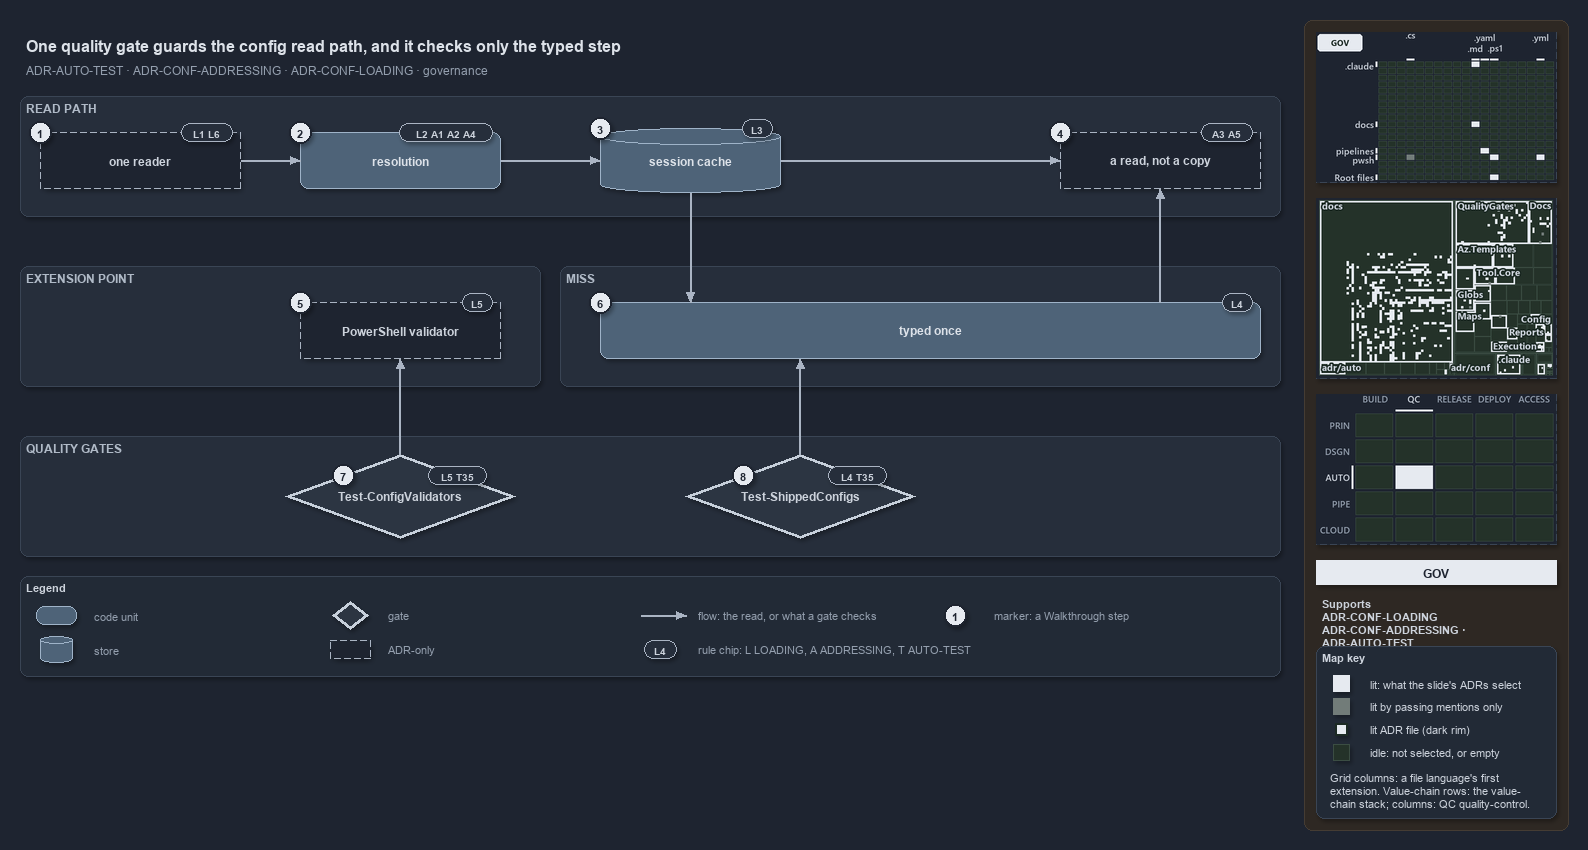

The diagram above was exported from draw.io. Its source (the exported page's mxGraphModel, read from the mxfile embedded in the PNG):
<mxGraphModel dx="1024" dy="768" grid="0" gridSize="10" guides="1" tooltips="1" connect="1" arrows="1" fold="1" page="1" pageScale="1" pageWidth="1572" pageHeight="700" background="#1E2430" math="0" shadow="1">
  <root>
    <mxCell id="0" />
    <mxCell id="1" parent="0" />
    <mxCell id="sidebar-bg" value="" style="rounded=1;arcSize=2;html=1;fillColor=#2E2823;strokeColor=#453C33;shadow=0;" vertex="1" parent="1">
      <mxGeometry x="1304" y="4" width="264" height="810" as="geometry" />
    </mxCell>
    <mxCell id="title" value="One quality gate guards the config read path, and it checks only the typed step" style="text;html=1;align=left;verticalAlign=middle;fontSize=16;fontStyle=1;fontColor=#DDE2E9;" vertex="1" parent="1">
      <mxGeometry x="20" y="14" width="1260" height="30" as="geometry" />
    </mxCell>
    <mxCell id="subtitle" value="ADR-AUTO-TEST &amp;#183; ADR-CONF-ADDRESSING &amp;#183; ADR-CONF-LOADING &amp;#183; governance" style="text;html=1;align=left;verticalAlign=middle;fontSize=12;fontColor=#949FAE;" vertex="1" parent="1">
      <mxGeometry x="20" y="44" width="1240" height="20" as="geometry" />
    </mxCell>
    <mxCell id="band-read" value="READ PATH" style="rounded=1;html=1;arcSize=3;fillColor=#262E3B;strokeColor=#3A4555;verticalAlign=top;align=left;spacingLeft=8;fontStyle=1;fontSize=12;fontColor=#B0BAC7;" vertex="1" parent="1">
      <mxGeometry x="20" y="80" width="1260" height="120" as="geometry" />
    </mxCell>
    <mxCell id="band-ext" value="EXTENSION POINT" style="rounded=1;html=1;arcSize=3;fillColor=#262E3B;strokeColor=#3A4555;verticalAlign=top;align=left;spacingLeft=8;fontStyle=1;fontSize=12;fontColor=#B0BAC7;" vertex="1" parent="1">
      <mxGeometry x="20" y="250" width="520" height="120" as="geometry" />
    </mxCell>
    <mxCell id="band-miss" value="MISS" style="rounded=1;html=1;arcSize=3;fillColor=#262E3B;strokeColor=#3A4555;verticalAlign=top;align=left;spacingLeft=8;fontStyle=1;fontSize=12;fontColor=#B0BAC7;" vertex="1" parent="1">
      <mxGeometry x="560" y="250" width="720" height="120" as="geometry" />
    </mxCell>
    <mxCell id="band-gates" value="QUALITY GATES" style="rounded=1;html=1;arcSize=3;fillColor=#262E3B;strokeColor=#3A4555;verticalAlign=top;align=left;spacingLeft=8;fontStyle=1;fontSize=12;fontColor=#B0BAC7;" vertex="1" parent="1">
      <mxGeometry x="20" y="420" width="1260" height="120" as="geometry" />
    </mxCell>
    <mxCell id="reader" value="&lt;b&gt;one reader&lt;/b&gt;" style="rounded=1;whiteSpace=wrap;html=1;arcSize=20;fillColor=#1E2430;strokeColor=#AAB4C3;dashed=1;fontSize=12;" vertex="1" parent="1">
      <mxGeometry x="40" y="116" width="200" height="56" as="geometry" />
    </mxCell>
    <mxCell id="resolution" value="&lt;b&gt;resolution&lt;/b&gt;" style="rounded=1;whiteSpace=wrap;html=1;arcSize=20;fillColor=#4E6378;strokeColor=#9FB3C8;fontSize=12;fontColor=#DDE2E9;" vertex="1" parent="1">
      <mxGeometry x="300" y="116" width="200" height="56" as="geometry" />
    </mxCell>
    <mxCell id="cache" value="&lt;b&gt;session cache&lt;/b&gt;" style="shape=cylinder3;boundedLbl=1;backgroundOutline=1;size=8;whiteSpace=wrap;html=1;fillColor=#4E6378;strokeColor=#9FB3C8;fontSize=12;fontColor=#DDE2E9;" vertex="1" parent="1">
      <mxGeometry x="600" y="112" width="180" height="64" as="geometry" />
    </mxCell>
    <mxCell id="read" value="&lt;b&gt;a read, not a copy&lt;/b&gt;" style="rounded=1;whiteSpace=wrap;html=1;arcSize=20;fillColor=#1E2430;strokeColor=#AAB4C3;dashed=1;fontSize=12;" vertex="1" parent="1">
      <mxGeometry x="1060" y="116" width="200" height="56" as="geometry" />
    </mxCell>
    <mxCell id="psval" value="&lt;b&gt;PowerShell validator&lt;/b&gt;" style="rounded=1;whiteSpace=wrap;html=1;arcSize=20;fillColor=#1E2430;strokeColor=#AAB4C3;dashed=1;fontSize=12;" vertex="1" parent="1">
      <mxGeometry x="300" y="286" width="200" height="56" as="geometry" />
    </mxCell>
    <mxCell id="typed" value="&lt;b&gt;typed once&lt;/b&gt;" style="rounded=1;whiteSpace=wrap;html=1;arcSize=20;fillColor=#4E6378;strokeColor=#9FB3C8;fontSize=12;fontColor=#DDE2E9;" vertex="1" parent="1">
      <mxGeometry x="600" y="286" width="660" height="56" as="geometry" />
    </mxCell>
    <mxCell id="tcv" value="&lt;b&gt;Test-ConfigValidators&lt;/b&gt;" style="rhombus;whiteSpace=wrap;html=1;fillColor=#2C3542;strokeColor=#C7D0DB;strokeWidth=3;fontSize=12;fontColor=#CDD3DC;" vertex="1" parent="1">
      <mxGeometry x="285" y="438" width="230" height="84" as="geometry" />
    </mxCell>
    <mxCell id="tsc" value="&lt;b&gt;Test-ShippedConfigs&lt;/b&gt;" style="rhombus;whiteSpace=wrap;html=1;fillColor=#2C3542;strokeColor=#C7D0DB;strokeWidth=3;fontSize=12;fontColor=#CDD3DC;" vertex="1" parent="1">
      <mxGeometry x="685" y="438" width="230" height="84" as="geometry" />
    </mxCell>
    <mxCell id="p-reader-resolution-a" value="" style="text;html=1;strokeColor=none;fillColor=none;" vertex="1" parent="1">
      <mxGeometry x="240" y="144" width="1" height="1" as="geometry" />
    </mxCell>
    <mxCell id="p-reader-resolution-b" value="" style="text;html=1;strokeColor=none;fillColor=none;" vertex="1" parent="1">
      <mxGeometry x="300" y="144" width="1" height="1" as="geometry" />
    </mxCell>
    <mxCell id="edge-reader-resolution" value="" style="edgeStyle=orthogonalEdgeStyle;rounded=1;html=1;fontSize=10;endArrow=block;strokeColor=#AAB4C3;fontColor=#CDD3DC;shadow=0;" edge="1" parent="1" source="p-reader-resolution-a" target="p-reader-resolution-b">
      <mxGeometry relative="1" as="geometry" />
    </mxCell>
    <mxCell id="p-resolution-cache-a" value="" style="text;html=1;strokeColor=none;fillColor=none;" vertex="1" parent="1">
      <mxGeometry x="500" y="144" width="1" height="1" as="geometry" />
    </mxCell>
    <mxCell id="p-resolution-cache-b" value="" style="text;html=1;strokeColor=none;fillColor=none;" vertex="1" parent="1">
      <mxGeometry x="600" y="144" width="1" height="1" as="geometry" />
    </mxCell>
    <mxCell id="edge-resolution-cache" value="" style="edgeStyle=orthogonalEdgeStyle;rounded=1;html=1;fontSize=10;endArrow=block;strokeColor=#AAB4C3;fontColor=#CDD3DC;shadow=0;" edge="1" parent="1" source="p-resolution-cache-a" target="p-resolution-cache-b">
      <mxGeometry relative="1" as="geometry" />
    </mxCell>
    <mxCell id="p-cache-read-a" value="" style="text;html=1;strokeColor=none;fillColor=none;" vertex="1" parent="1">
      <mxGeometry x="780" y="144" width="1" height="1" as="geometry" />
    </mxCell>
    <mxCell id="p-cache-read-b" value="" style="text;html=1;strokeColor=none;fillColor=none;" vertex="1" parent="1">
      <mxGeometry x="1060" y="144" width="1" height="1" as="geometry" />
    </mxCell>
    <mxCell id="edge-cache-read" value="" style="edgeStyle=orthogonalEdgeStyle;rounded=1;html=1;fontSize=10;endArrow=block;strokeColor=#AAB4C3;fontColor=#CDD3DC;shadow=0;" edge="1" parent="1" source="p-cache-read-a" target="p-cache-read-b">
      <mxGeometry relative="1" as="geometry" />
    </mxCell>
    <mxCell id="p-cache-typed-a" value="" style="text;html=1;strokeColor=none;fillColor=none;" vertex="1" parent="1">
      <mxGeometry x="690" y="176" width="1" height="1" as="geometry" />
    </mxCell>
    <mxCell id="p-cache-typed-b" value="" style="text;html=1;strokeColor=none;fillColor=none;" vertex="1" parent="1">
      <mxGeometry x="690" y="286" width="1" height="1" as="geometry" />
    </mxCell>
    <mxCell id="edge-cache-typed" value="" style="edgeStyle=orthogonalEdgeStyle;rounded=1;html=1;fontSize=10;endArrow=block;strokeColor=#AAB4C3;fontColor=#CDD3DC;shadow=0;" edge="1" parent="1" source="p-cache-typed-a" target="p-cache-typed-b">
      <mxGeometry relative="1" as="geometry" />
    </mxCell>
    <mxCell id="p-typed-read-a" value="" style="text;html=1;strokeColor=none;fillColor=none;" vertex="1" parent="1">
      <mxGeometry x="1160" y="286" width="1" height="1" as="geometry" />
    </mxCell>
    <mxCell id="p-typed-read-b" value="" style="text;html=1;strokeColor=none;fillColor=none;" vertex="1" parent="1">
      <mxGeometry x="1160" y="172" width="1" height="1" as="geometry" />
    </mxCell>
    <mxCell id="edge-typed-read" value="" style="edgeStyle=orthogonalEdgeStyle;rounded=1;html=1;fontSize=10;endArrow=block;strokeColor=#AAB4C3;fontColor=#CDD3DC;shadow=0;" edge="1" parent="1" source="p-typed-read-a" target="p-typed-read-b">
      <mxGeometry relative="1" as="geometry" />
    </mxCell>
    <mxCell id="p-tsc-typed-a" value="" style="text;html=1;strokeColor=none;fillColor=none;" vertex="1" parent="1">
      <mxGeometry x="800" y="438" width="1" height="1" as="geometry" />
    </mxCell>
    <mxCell id="p-tsc-typed-b" value="" style="text;html=1;strokeColor=none;fillColor=none;" vertex="1" parent="1">
      <mxGeometry x="800" y="342" width="1" height="1" as="geometry" />
    </mxCell>
    <mxCell id="edge-tsc-typed" value="" style="edgeStyle=orthogonalEdgeStyle;rounded=1;html=1;fontSize=10;endArrow=block;strokeColor=#AAB4C3;fontColor=#CDD3DC;shadow=0;" edge="1" parent="1" source="p-tsc-typed-a" target="p-tsc-typed-b">
      <mxGeometry relative="1" as="geometry" />
    </mxCell>
    <mxCell id="p-tcv-psval-a" value="" style="text;html=1;strokeColor=none;fillColor=none;" vertex="1" parent="1">
      <mxGeometry x="400" y="438" width="1" height="1" as="geometry" />
    </mxCell>
    <mxCell id="p-tcv-psval-b" value="" style="text;html=1;strokeColor=none;fillColor=none;" vertex="1" parent="1">
      <mxGeometry x="400" y="342" width="1" height="1" as="geometry" />
    </mxCell>
    <mxCell id="edge-tcv-psval" value="" style="edgeStyle=orthogonalEdgeStyle;rounded=1;html=1;fontSize=10;endArrow=block;strokeColor=#AAB4C3;fontColor=#CDD3DC;shadow=0;" edge="1" parent="1" source="p-tcv-psval-a" target="p-tcv-psval-b">
      <mxGeometry relative="1" as="geometry" />
    </mxCell>
    <mxCell id="legend" value="&lt;b&gt;Legend&lt;/b&gt;" style="rounded=1;whiteSpace=wrap;html=1;arcSize=6;fillColor=#222A36;strokeColor=#3A4555;align=left;verticalAlign=top;spacing=8;fontSize=11;fontColor=#CDD3DC;" vertex="1" parent="1">
      <mxGeometry x="20" y="560" width="1260" height="100" as="geometry" />
    </mxCell>
    <mxCell id="legend-0" value="" style="rounded=1;whiteSpace=wrap;html=1;arcSize=20;fillColor=#4E6378;strokeColor=#9FB3C8;fontColor=#DDE2E9;" vertex="1" parent="1">
      <mxGeometry x="36" y="590" width="40" height="18" as="geometry" />
    </mxCell>
    <mxCell id="legend-0-text" value="code unit" style="text;html=1;align=left;verticalAlign=middle;fontSize=11;fontColor=#949FAE;" vertex="1" parent="1">
      <mxGeometry x="88" y="589" width="230" height="20" as="geometry" />
    </mxCell>
    <mxCell id="legend-1" value="" style="shape=cylinder3;boundedLbl=1;backgroundOutline=1;size=4;whiteSpace=wrap;html=1;fillColor=#4E6378;strokeColor=#9FB3C8;fontColor=#DDE2E9;" vertex="1" parent="1">
      <mxGeometry x="40" y="620" width="32" height="26" as="geometry" />
    </mxCell>
    <mxCell id="legend-1-text" value="store" style="text;html=1;align=left;verticalAlign=middle;fontSize=11;fontColor=#949FAE;" vertex="1" parent="1">
      <mxGeometry x="88" y="623" width="230" height="20" as="geometry" />
    </mxCell>
    <mxCell id="legend-2" value="" style="rhombus;whiteSpace=wrap;html=1;fillColor=#2C3542;strokeColor=#C7D0DB;strokeWidth=3;fontColor=#CDD3DC;" vertex="1" parent="1">
      <mxGeometry x="332" y="585" width="36" height="28" as="geometry" />
    </mxCell>
    <mxCell id="legend-2-text" value="gate" style="text;html=1;align=left;verticalAlign=middle;fontSize=11;fontColor=#949FAE;" vertex="1" parent="1">
      <mxGeometry x="382" y="589" width="230" height="20" as="geometry" />
    </mxCell>
    <mxCell id="legend-3" value="" style="rounded=1;whiteSpace=wrap;html=1;arcSize=20;fillColor=#1E2430;strokeColor=#AAB4C3;dashed=1;" vertex="1" parent="1">
      <mxGeometry x="330" y="624" width="40" height="18" as="geometry" />
    </mxCell>
    <mxCell id="legend-3-text" value="ADR-only" style="text;html=1;align=left;verticalAlign=middle;fontSize=11;fontColor=#949FAE;" vertex="1" parent="1">
      <mxGeometry x="382" y="623" width="230" height="20" as="geometry" />
    </mxCell>
    <mxCell id="legend-4-a" value="" style="text;html=1;strokeColor=none;fillColor=none;" vertex="1" parent="1">
      <mxGeometry x="640" y="599" width="1" height="1" as="geometry" />
    </mxCell>
    <mxCell id="legend-4-b" value="" style="text;html=1;strokeColor=none;fillColor=none;" vertex="1" parent="1">
      <mxGeometry x="686" y="599" width="1" height="1" as="geometry" />
    </mxCell>
    <mxCell id="legend-4" value="" style="edgeStyle=orthogonalEdgeStyle;rounded=1;html=1;endArrow=block;strokeColor=#AAB4C3;fontColor=#CDD3DC;shadow=0;" edge="1" parent="1" source="legend-4-a" target="legend-4-b">
      <mxGeometry relative="1" as="geometry" />
    </mxCell>
    <mxCell id="legend-4-text" value="flow: the read, or what a gate checks" style="text;html=1;align=left;verticalAlign=middle;fontSize=11;fontColor=#949FAE;" vertex="1" parent="1">
      <mxGeometry x="692" y="589" width="280" height="20" as="geometry" />
    </mxCell>
    <mxCell id="legend-5" value="L4" style="rounded=1;arcSize=50;whiteSpace=wrap;html=1;fillColor=#262E3B;strokeColor=#AAB4C3;fontColor=#CDD3DC;fontStyle=1;fontSize=10.5;" vertex="1" parent="1">
      <mxGeometry x="644" y="624" width="32" height="18" as="geometry" />
    </mxCell>
    <mxCell id="legend-5-text" value="rule chip: L LOADING, A ADDRESSING, T AUTO-TEST" style="text;html=1;align=left;verticalAlign=middle;fontSize=11;fontColor=#949FAE;" vertex="1" parent="1">
      <mxGeometry x="692" y="623" width="280" height="20" as="geometry" />
    </mxCell>
    <mxCell id="legend-6" value="1" style="ellipse;html=1;fillColor=#E6EAF0;strokeColor=#1E2430;strokeWidth=2;fontColor=#1E2430;fontStyle=1;fontSize=11;" vertex="1" parent="1">
      <mxGeometry x="944" y="588" width="22" height="22" as="geometry" />
    </mxCell>
    <mxCell id="legend-6-text" value="marker: a Walkthrough step" style="text;html=1;align=left;verticalAlign=middle;fontSize=11;fontColor=#949FAE;" vertex="1" parent="1">
      <mxGeometry x="988" y="589" width="230" height="20" as="geometry" />
    </mxCell>
    <mxCell id="chip-reader" value="L1 L6" style="rounded=1;arcSize=50;whiteSpace=wrap;html=1;fillColor=#262E3B;strokeColor=#AAB4C3;fontColor=#CDD3DC;fontStyle=1;fontSize=10.5;" vertex="1" parent="1">
      <mxGeometry x="181" y="107" width="51" height="18" as="geometry" />
    </mxCell>
    <mxCell id="mark-1" value="1" style="ellipse;html=1;fillColor=#E6EAF0;strokeColor=#1E2430;strokeWidth=2;fontColor=#1E2430;fontStyle=1;fontSize=11;" vertex="1" parent="1">
      <mxGeometry x="29" y="105" width="22" height="22" as="geometry" />
    </mxCell>
    <mxCell id="chip-resolution" value="L2 A1 A2 A4" style="rounded=1;arcSize=50;whiteSpace=wrap;html=1;fillColor=#262E3B;strokeColor=#AAB4C3;fontColor=#CDD3DC;fontStyle=1;fontSize=10.5;" vertex="1" parent="1">
      <mxGeometry x="399" y="107" width="93" height="18" as="geometry" />
    </mxCell>
    <mxCell id="mark-2" value="2" style="ellipse;html=1;fillColor=#E6EAF0;strokeColor=#1E2430;strokeWidth=2;fontColor=#1E2430;fontStyle=1;fontSize=11;" vertex="1" parent="1">
      <mxGeometry x="289" y="105" width="22" height="22" as="geometry" />
    </mxCell>
    <mxCell id="chip-cache" value="L3" style="rounded=1;arcSize=50;whiteSpace=wrap;html=1;fillColor=#262E3B;strokeColor=#AAB4C3;fontColor=#CDD3DC;fontStyle=1;fontSize=10.5;" vertex="1" parent="1">
      <mxGeometry x="742" y="103" width="30" height="18" as="geometry" />
    </mxCell>
    <mxCell id="mark-3" value="3" style="ellipse;html=1;fillColor=#E6EAF0;strokeColor=#1E2430;strokeWidth=2;fontColor=#1E2430;fontStyle=1;fontSize=11;" vertex="1" parent="1">
      <mxGeometry x="589" y="101" width="22" height="22" as="geometry" />
    </mxCell>
    <mxCell id="chip-read" value="A3 A5" style="rounded=1;arcSize=50;whiteSpace=wrap;html=1;fillColor=#262E3B;strokeColor=#AAB4C3;fontColor=#CDD3DC;fontStyle=1;fontSize=10.5;" vertex="1" parent="1">
      <mxGeometry x="1201" y="107" width="51" height="18" as="geometry" />
    </mxCell>
    <mxCell id="mark-4" value="4" style="ellipse;html=1;fillColor=#E6EAF0;strokeColor=#1E2430;strokeWidth=2;fontColor=#1E2430;fontStyle=1;fontSize=11;" vertex="1" parent="1">
      <mxGeometry x="1049" y="105" width="22" height="22" as="geometry" />
    </mxCell>
    <mxCell id="chip-psval" value="L5" style="rounded=1;arcSize=50;whiteSpace=wrap;html=1;fillColor=#262E3B;strokeColor=#AAB4C3;fontColor=#CDD3DC;fontStyle=1;fontSize=10.5;" vertex="1" parent="1">
      <mxGeometry x="462" y="277" width="30" height="18" as="geometry" />
    </mxCell>
    <mxCell id="mark-5" value="5" style="ellipse;html=1;fillColor=#E6EAF0;strokeColor=#1E2430;strokeWidth=2;fontColor=#1E2430;fontStyle=1;fontSize=11;" vertex="1" parent="1">
      <mxGeometry x="289" y="275" width="22" height="22" as="geometry" />
    </mxCell>
    <mxCell id="chip-typed" value="L4" style="rounded=1;arcSize=50;whiteSpace=wrap;html=1;fillColor=#262E3B;strokeColor=#AAB4C3;fontColor=#CDD3DC;fontStyle=1;fontSize=10.5;" vertex="1" parent="1">
      <mxGeometry x="1222" y="277" width="30" height="18" as="geometry" />
    </mxCell>
    <mxCell id="mark-6" value="6" style="ellipse;html=1;fillColor=#E6EAF0;strokeColor=#1E2430;strokeWidth=2;fontColor=#1E2430;fontStyle=1;fontSize=11;" vertex="1" parent="1">
      <mxGeometry x="589" y="275" width="22" height="22" as="geometry" />
    </mxCell>
    <mxCell id="chip-tcv" value="L5 T35" style="rounded=1;arcSize=50;whiteSpace=wrap;html=1;fillColor=#262E3B;strokeColor=#AAB4C3;fontColor=#CDD3DC;fontStyle=1;fontSize=10.5;" vertex="1" parent="1">
      <mxGeometry x="428" y="450" width="58" height="18" as="geometry" />
    </mxCell>
    <mxCell id="mark-7" value="7" style="ellipse;html=1;fillColor=#E6EAF0;strokeColor=#1E2430;strokeWidth=2;fontColor=#1E2430;fontStyle=1;fontSize=11;" vertex="1" parent="1">
      <mxGeometry x="332" y="448" width="22" height="22" as="geometry" />
    </mxCell>
    <mxCell id="chip-tsc" value="L4 T35" style="rounded=1;arcSize=50;whiteSpace=wrap;html=1;fillColor=#262E3B;strokeColor=#AAB4C3;fontColor=#CDD3DC;fontStyle=1;fontSize=10.5;" vertex="1" parent="1">
      <mxGeometry x="828" y="450" width="58" height="18" as="geometry" />
    </mxCell>
    <mxCell id="mark-8" value="8" style="ellipse;html=1;fillColor=#E6EAF0;strokeColor=#1E2430;strokeWidth=2;fontColor=#1E2430;fontStyle=1;fontSize=11;" vertex="1" parent="1">
      <mxGeometry x="732" y="448" width="22" height="22" as="geometry" />
    </mxCell>
    <mxCell id="minimap-grid" value="" style="shape=image;html=1;imageAspect=0;aspect=fixed;verticalLabelPosition=bottom;strokeColor=#3A4555;dashed=1;fillColor=#222A36;image=data:image/png,(base64 omitted: 13360 chars);" vertex="1" parent="1">
      <mxGeometry x="1316" y="16" width="240" height="150" as="geometry" />
    </mxCell>
    <mxCell id="minimap-tree" value="" style="shape=image;html=1;imageAspect=0;aspect=fixed;verticalLabelPosition=bottom;strokeColor=#3A4555;dashed=1;fillColor=#222A36;image=data:image/png,(base64 omitted: 35236 chars);" vertex="1" parent="1">
      <mxGeometry x="1316" y="182" width="240" height="180" as="geometry" />
    </mxCell>
    <mxCell id="minimap-chain" value="" style="shape=image;html=1;imageAspect=0;aspect=fixed;verticalLabelPosition=bottom;strokeColor=#3A4555;dashed=1;fillColor=#222A36;image=data:image/png,(base64 omitted: 12524 chars);" vertex="1" parent="1">
      <mxGeometry x="1316" y="378" width="240" height="150" as="geometry" />
    </mxCell>
    <mxCell id="lens-badge" value="GOV" style="rounded=0;whiteSpace=wrap;html=1;align=center;verticalAlign=middle;fontSize=12;fontStyle=1;fontColor=#1E2430;fillColor=#E6EAF0;strokeColor=none;" vertex="1" parent="1">
      <mxGeometry x="1316" y="544" width="240" height="24" as="geometry" />
    </mxCell>
    <mxCell id="supports" value="&lt;b&gt;Supports&lt;/b&gt;&lt;br&gt;ADR-CONF-LOADING&lt;br&gt;ADR-CONF-ADDRESSING · ADR-AUTO-TEST" style="text;html=1;whiteSpace=wrap;align=left;verticalAlign=top;fontSize=11;fontColor=#CDD3DC;" vertex="1" parent="1">
      <mxGeometry x="1316" y="576" width="240" height="46" as="geometry" />
    </mxCell>
    <mxCell id="mapkey" value="&lt;b&gt;Map key&lt;/b&gt;" style="rounded=1;arcSize=6;whiteSpace=wrap;html=1;align=left;verticalAlign=top;fontSize=11;fontColor=#CDD3DC;fillColor=#222A36;strokeColor=#3A4555;spacingLeft=8;spacingTop=2;" vertex="1" parent="1">
      <mxGeometry x="1316" y="630" width="240" height="172" as="geometry" />
    </mxCell>
    <mxCell id="mapkey-lit" value="" style="rounded=0;html=1;fillColor=#E6EAF0;strokeColor=#E6EAF0;" vertex="1" parent="1">
      <mxGeometry x="1333.0" y="659.0" width="16" height="16" as="geometry" />
    </mxCell>
    <mxCell id="mapkey-lit-text" value="lit: what the slide's ADRs select" style="text;html=1;align=left;verticalAlign=middle;fontSize=11;fontColor=#CDD3DC;" vertex="1" parent="1">
      <mxGeometry x="1364" y="657" width="184" height="20" as="geometry" />
    </mxCell>
    <mxCell id="mapkey-touched" value="" style="rounded=0;html=1;fillColor=#727C79;strokeColor=#727C79;" vertex="1" parent="1">
      <mxGeometry x="1333.0" y="682.0" width="16" height="16" as="geometry" />
    </mxCell>
    <mxCell id="mapkey-touched-text" value="lit by passing mentions only" style="text;html=1;align=left;verticalAlign=middle;fontSize=11;fontColor=#CDD3DC;" vertex="1" parent="1">
      <mxGeometry x="1364" y="680" width="184" height="20" as="geometry" />
    </mxCell>
    <mxCell id="mapkey-adr" value="" style="rounded=0;html=1;fillColor=#E6EAF0;strokeColor=#1C2A24;strokeWidth=2;" vertex="1" parent="1">
      <mxGeometry x="1335.0" y="707.0" width="12" height="12" as="geometry" />
    </mxCell>
    <mxCell id="mapkey-adr-text" value="lit ADR file (dark rim)" style="text;html=1;align=left;verticalAlign=middle;fontSize=11;fontColor=#CDD3DC;" vertex="1" parent="1">
      <mxGeometry x="1364" y="703" width="184" height="20" as="geometry" />
    </mxCell>
    <mxCell id="mapkey-idle" value="" style="rounded=0;html=1;fillColor=#243229;strokeColor=#3B4D43;" vertex="1" parent="1">
      <mxGeometry x="1333.0" y="728.0" width="16" height="16" as="geometry" />
    </mxCell>
    <mxCell id="mapkey-idle-text" value="idle: not selected, or empty" style="text;html=1;align=left;verticalAlign=middle;fontSize=11;fontColor=#CDD3DC;" vertex="1" parent="1">
      <mxGeometry x="1364" y="726" width="184" height="20" as="geometry" />
    </mxCell>
    <mxCell id="mapkey-codes" value="Grid columns: a file language's first&lt;br&gt;extension. Value-chain rows: the value-&lt;br&gt;chain stack; columns: QC quality-control." style="text;html=1;align=left;verticalAlign=top;whiteSpace=wrap;fontSize=11;fontColor=#CDD3DC;" vertex="1" parent="1">
      <mxGeometry x="1324" y="750" width="224" height="46" as="geometry" />
    </mxCell>
  </root>
</mxGraphModel>